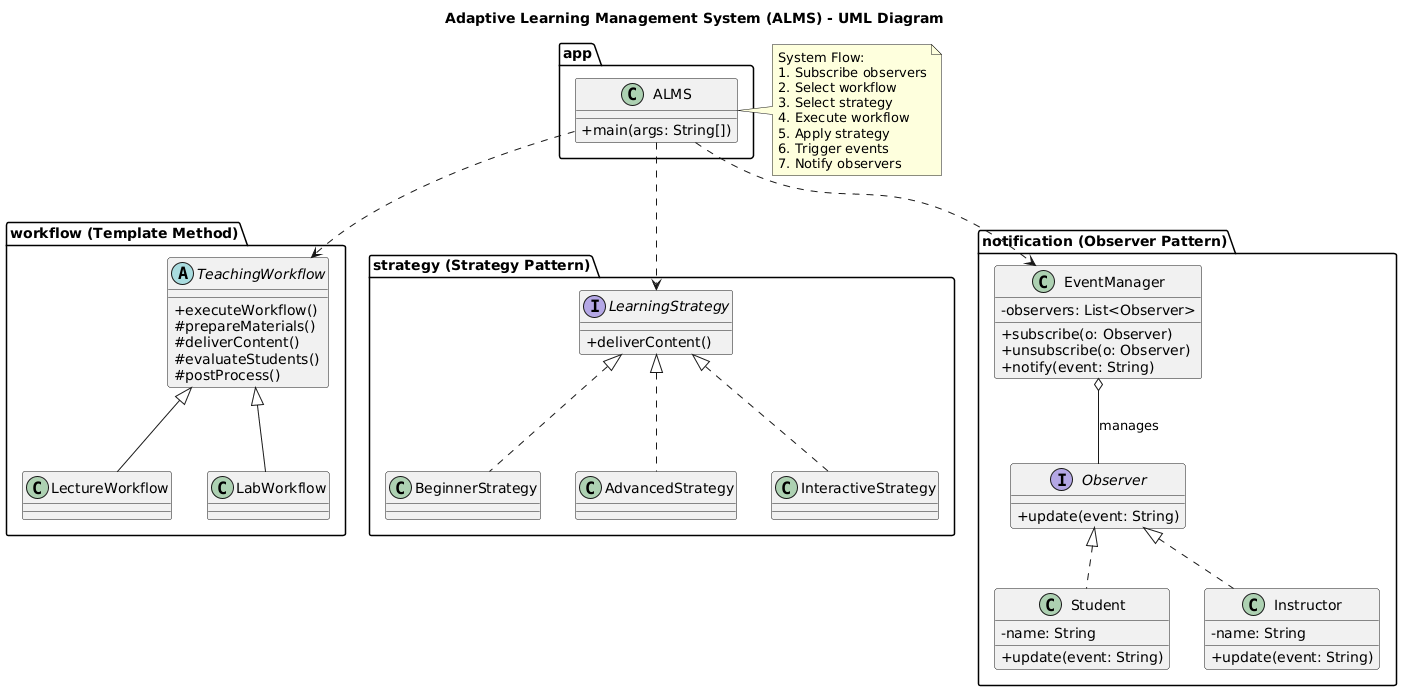

The diagram above was rendered by PlantUML. Its source (embedded in the PNG):
@startuml
skinparam classAttributeIconSize 0

title Adaptive Learning Management System (ALMS) - UML Diagram

' =========================
' TEMPLATE METHOD - WORKFLOW
' =========================

package "workflow (Template Method)" {

abstract class TeachingWorkflow {
    +executeWorkflow()
    #prepareMaterials()
    #deliverContent()
    #evaluateStudents()
    #postProcess()
}

class LectureWorkflow
class LabWorkflow

TeachingWorkflow <|-- LectureWorkflow
TeachingWorkflow <|-- LabWorkflow
}

' =========================
' STRATEGY - LEARNING BEHAVIOR
' =========================

package "strategy (Strategy Pattern)" {

interface LearningStrategy {
    +deliverContent()
}

class BeginnerStrategy
class AdvancedStrategy
class InteractiveStrategy

LearningStrategy <|.. BeginnerStrategy
LearningStrategy <|.. AdvancedStrategy
LearningStrategy <|.. InteractiveStrategy
}

' =========================
' OBSERVER - NOTIFICATIONS
' =========================

package "notification (Observer Pattern)" {

interface Observer {
    +update(event: String)
}

class Student {
    -name: String
    +update(event: String)
}

class Instructor {
    -name: String
    +update(event: String)
}

class EventManager {
    -observers: List<Observer>
    +subscribe(o: Observer)
    +unsubscribe(o: Observer)
    +notify(event: String)
}

Observer <|.. Student
Observer <|.. Instructor

EventManager o-- Observer : manages
}

' =========================
' APP LAYER
' =========================

package "app" {

class ALMS {
    +main(args: String[])
}

ALMS ..> TeachingWorkflow
ALMS ..> LearningStrategy
ALMS ..> EventManager
}

' =========================
' FLOW NOTES (optional visual hint)
' =========================

note right of ALMS
System Flow:
1. Subscribe observers
2. Select workflow
3. Select strategy
4. Execute workflow
5. Apply strategy
6. Trigger events
7. Notify observers
end note
@enduml